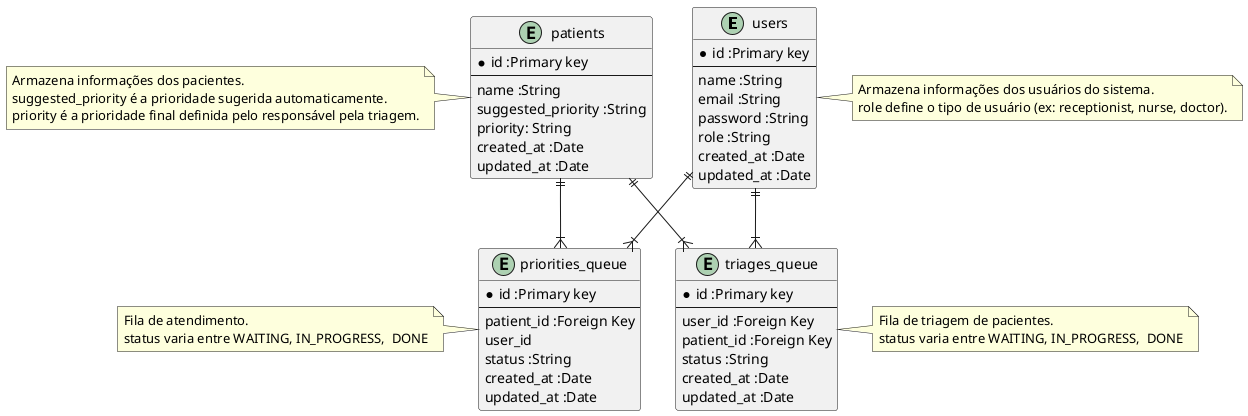

The diagram above was rendered by PlantUML. Its source (embedded in the PNG):
@startuml

entity users{
	*id :Primary key
	--
	name :String
	email :String
	password :String
	role :String
	created_at :Date
	updated_at :Date
}

note right of users
  Armazena informações dos usuários do sistema.
  role define o tipo de usuário (ex: receptionist, nurse, doctor).
end note

entity patients{
	*id :Primary key
	--
	name :String
	suggested_priority :String
	priority: String
    created_at :Date
    updated_at :Date	
}

note left of patients
  Armazena informações dos pacientes.
  suggested_priority é a prioridade sugerida automaticamente.
  priority é a prioridade final definida pelo responsável pela triagem.
end note

entity triages_queue{
    *id :Primary key
	--
	user_id :Foreign Key
	patient_id :Foreign Key
	status :String
    created_at :Date
    updated_at :Date
}

note right of triages_queue
  Fila de triagem de pacientes.
  status varia entre WAITING, IN_PROGRESS,  DONE
end note

entity priorities_queue{
    *id :Primary key
	--
	patient_id :Foreign Key
	user_id
	status :String
    created_at :Date
    updated_at :Date
}

note left of priorities_queue
  Fila de atendimento.
  status varia entre WAITING, IN_PROGRESS,  DONE
end note

users ||--|{ triages_queue
patients ||--|{ triages_queue

users ||--|{ priorities_queue
patients ||--|{ priorities_queue

@enduml